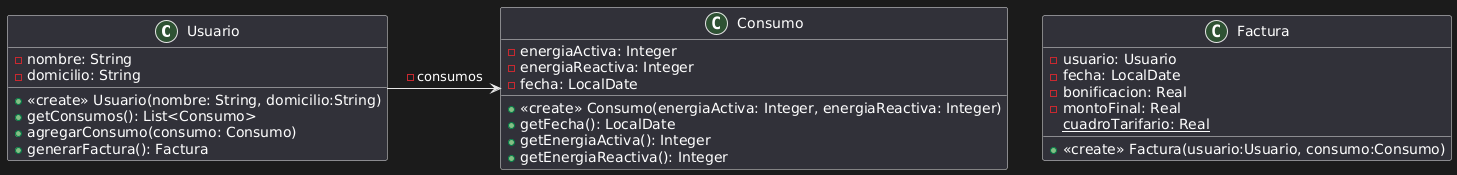

The diagram above was rendered by PlantUML. Its source (embedded in the PNG):
@startuml
class Usuario{
- nombre: String
- domicilio: String
+ <<create>> Usuario(nombre: String, domicilio:String)
+ getConsumos(): List<Consumo>
+ agregarConsumo(consumo: Consumo)
+ generarFactura(): Factura
}

class Consumo{
- energiaActiva: Integer
- energiaReactiva: Integer
- fecha: LocalDate
+ <<create>> Consumo(energiaActiva: Integer, energiaReactiva: Integer)
+ getFecha(): LocalDate
+ getEnergiaActiva(): Integer
+ getEnergiaReactiva(): Integer
}

class Factura{
- usuario: Usuario
- fecha: LocalDate
- bonificacion: Real
- montoFinal: Real
{static} cuadroTarifario: Real
+ <<create>> Factura(usuario:Usuario, consumo:Consumo)

}

Usuario -> Consumo : -consumos
@enduml